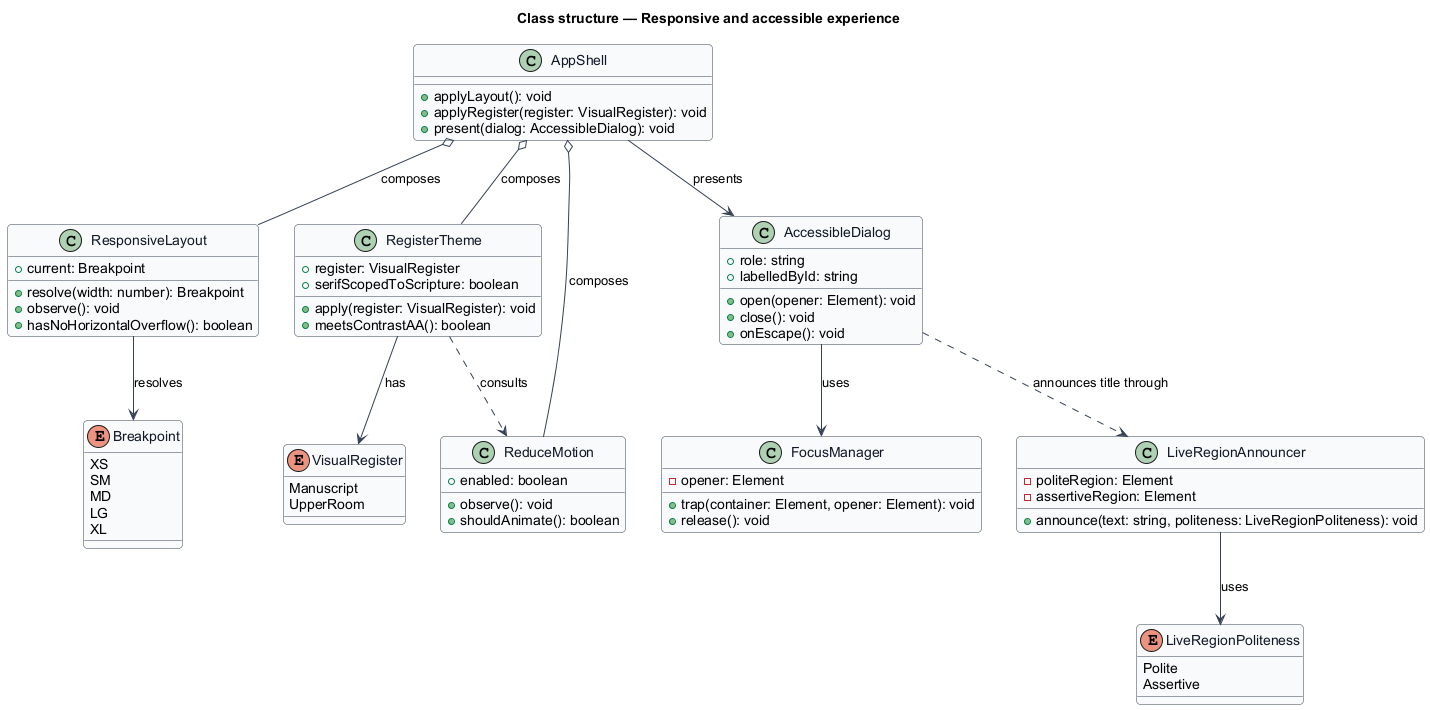

The diagram above was rendered by PlantUML. Its source (embedded in the PNG):
@startuml
' --- shared skin header ---
skinparam backgroundColor #FFFFFF
skinparam shadowing false
skinparam roundcorner 8
skinparam defaultFontName Arial
skinparam ArrowColor #344054
skinparam class {
  BorderColor #344054
  FontColor #101828
  BackgroundColor #F9FAFB
}
' --------------------------
title Class structure — Responsive and accessible experience

enum Breakpoint {
  XS
  SM
  MD
  LG
  XL
}

enum VisualRegister {
  Manuscript
  UpperRoom
}

enum LiveRegionPoliteness {
  Polite
  Assertive
}

class AppShell {
  +applyLayout(): void
  +applyRegister(register: VisualRegister): void
  +present(dialog: AccessibleDialog): void
}

class ResponsiveLayout {
  +current: Breakpoint
  +resolve(width: number): Breakpoint
  +observe(): void
  +hasNoHorizontalOverflow(): boolean
}

class RegisterTheme {
  +register: VisualRegister
  +serifScopedToScripture: boolean
  +apply(register: VisualRegister): void
  +meetsContrastAA(): boolean
}

class ReduceMotion {
  +enabled: boolean
  +observe(): void
  +shouldAnimate(): boolean
}

class AccessibleDialog {
  +role: string
  +labelledById: string
  +open(opener: Element): void
  +close(): void
  +onEscape(): void
}

class FocusManager {
  -opener: Element
  +trap(container: Element, opener: Element): void
  +release(): void
}

class LiveRegionAnnouncer {
  -politeRegion: Element
  -assertiveRegion: Element
  +announce(text: string, politeness: LiveRegionPoliteness): void
}

AppShell o-- ResponsiveLayout : composes
AppShell o-- RegisterTheme : composes
AppShell o-- ReduceMotion : composes
AppShell --> AccessibleDialog : presents
AccessibleDialog --> FocusManager : uses
AccessibleDialog ..> LiveRegionAnnouncer : announces title through
ResponsiveLayout --> Breakpoint : resolves
RegisterTheme --> VisualRegister : has
RegisterTheme ..> ReduceMotion : consults
LiveRegionAnnouncer --> LiveRegionPoliteness : uses
@enduml